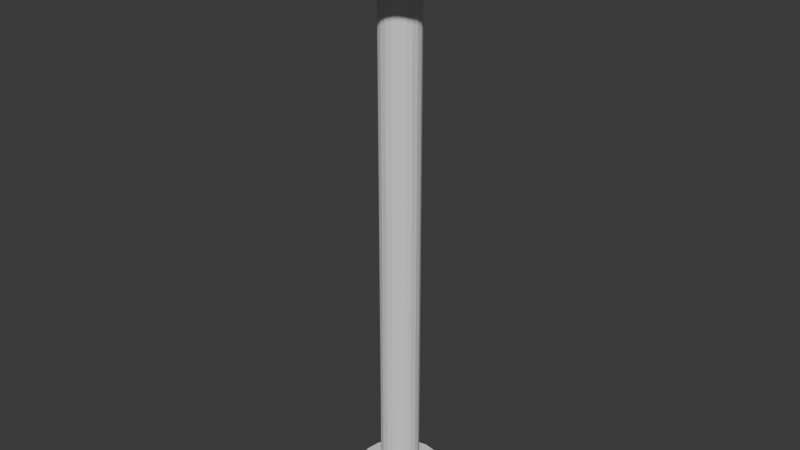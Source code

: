 # Source: streetlight.blend  (saved by Blender 4.3.34; exported with 4.5.12 LTS)
import bpy
from mathutils import Matrix  # noqa: F401  (used for matrix-valued properties, if any)

bpy.ops.wm.read_factory_settings(use_empty=True)
scene = bpy.context.scene
scene.name = 'Scene'

# ---- collections
col_collection = bpy.data.collections.new('Collection'); scene.collection.children.link(col_collection)

# ---- world
world_world = bpy.data.worlds.new('World'); scene.world = world_world
world_world.use_nodes = True; world_world.node_tree.nodes.clear()
_N = world_world.node_tree.nodes; _L = world_world.node_tree.links
n0 = _N.new('ShaderNodeOutputWorld'); n0.name = 'World Output'; n0.location = (300, 300)
n1 = _N.new('ShaderNodeBackground'); n1.name = 'Background'; n1.location = (10, 300)
n1.inputs[0].default_value = (0.05088, 0.05088, 0.05088, 1.0)
_L.new(n1.outputs[0], n0.inputs[0])
n0.is_active_output = True
world_world.color = (0.05088, 0.05088, 0.05088)
world_world.sun_shadow_jitter_overblur = 0.0

# ---- meshes
me_circle = bpy.data.meshes.new('Circle')
me_circle.from_pydata([(0.0, 0.4, 0.0), (-0.1236, 0.3804, 0.0), (-0.2351, 0.3236, 0.0), (-0.3236, 0.2351, 0.0), (-0.3804, 0.1236, 0.0), (-0.4, 0.0, 0.0), (-0.3804, -0.1236, 0.0), (-0.3236, -0.2351, 0.0), (-0.2351, -0.3236, 0.0), (-0.1236, -0.3804, 0.0), (0.0, -0.4, 0.0), (0.1236, -0.3804, 0.0), (0.2351, -0.3236, 0.0), (0.3236, -0.2351, 0.0), (0.3804, -0.1236, 0.0), (0.4, 0.0, 0.0), (0.3804, 0.1236, 0.0), (0.3236, 0.2351, 0.0), (0.2351, 0.3236, 0.0), (0.1236, 0.3804, 0.0), (0.0, 0.1788, 0.1255), (-0.05524, 0.17, 0.1255), (-0.1051, 0.1446, 0.1255), (-0.1446, 0.1051, 0.1255), (-0.17, 0.05524, 0.1255), (-0.1788, 0.0, 0.1255), (-0.17, -0.05524, 0.1255), (-0.1446, -0.1051, 0.1255), (-0.1051, -0.1446, 0.1255), (-0.05524, -0.17, 0.1255), (0.0, -0.1788, 0.1255), (0.05524, -0.17, 0.1255), (0.1051, -0.1446, 0.1255), (0.1446, -0.1051, 0.1255), (0.17, -0.05524, 0.1255), (0.1788, 0.0, 0.1255), (0.17, 0.05524, 0.1255), (0.1446, 0.1051, 0.1255), (0.1051, 0.1446, 0.1255), (0.05524, 0.17, 0.1255), (-0.1236, 0.3804, 0.1255), (0.0, 0.4, 0.1255), (-0.2351, 0.3236, 0.1255), (-0.3236, 0.2351, 0.1255), (-0.3804, 0.1236, 0.1255), (-0.4, 0.0, 0.1255), (-0.3804, -0.1236, 0.1255), (-0.3236, -0.2351, 0.1255), (-0.2351, -0.3236, 0.1255), (-0.1236, -0.3804, 0.1255), (0.0, -0.4, 0.1255), (0.1236, -0.3804, 0.1255), (0.2351, -0.3236, 0.1255), (0.3236, -0.2351, 0.1255), (0.3804, -0.1236, 0.1255), (0.4, 0.0, 0.1255), (0.3804, 0.1236, 0.1255), (0.3236, 0.2351, 0.1255), (0.2351, 0.3236, 0.1255), (0.1236, 0.3804, 0.1255), (3.537e-08, 0.1788, 5.126), (-0.05524, 0.17, 5.126), (-0.1051, 0.1446, 5.126), (-0.1446, 0.1051, 5.126), (-0.17, 0.05524, 5.126), (-0.1788, 0.0, 5.126), (-0.17, -0.05524, 5.126), (-0.1446, -0.1051, 5.126), (-0.1051, -0.1446, 5.126), (-0.05524, -0.17, 5.126), (3.537e-08, -0.1788, 5.126), (0.05524, -0.17, 5.126), (0.1051, -0.1446, 5.126), (0.1446, -0.1051, 5.126), (0.17, -0.05524, 5.126), (0.1788, 0.0, 5.126), (0.17, 0.05524, 5.126), (0.1446, 0.1051, 5.126), (0.1051, 0.1446, 5.126), (0.05524, 0.17, 5.126)], [], [(0, 19, 18, 17, 16, 15, 14, 13, 12, 11, 10, 9, 8, 7, 6, 5, 4, 3, 2, 1), (39, 20, 60, 79), (18, 19, 59, 58), (11, 12, 52, 51), (4, 5, 45, 44), (19, 0, 41, 59), (12, 13, 53, 52), (5, 6, 46, 45), (13, 14, 54, 53), (6, 7, 47, 46), (14, 15, 55, 54), (7, 8, 48, 47), (0, 1, 40, 41), (15, 16, 56, 55), (8, 9, 49, 48), (1, 2, 42, 40), (16, 17, 57, 56), (9, 10, 50, 49), (2, 3, 43, 42), (17, 18, 58, 57), (10, 11, 51, 50), (3, 4, 44, 43), (21, 20, 41, 40), (22, 21, 40, 42), (23, 22, 42, 43), (24, 23, 43, 44), (25, 24, 44, 45), (26, 25, 45, 46), (27, 26, 46, 47), (28, 27, 47, 48), (29, 28, 48, 49), (30, 29, 49, 50), (31, 30, 50, 51), (32, 31, 51, 52), (33, 32, 52, 53), (34, 33, 53, 54), (35, 34, 54, 55), (36, 35, 55, 56), (37, 36, 56, 57), (38, 37, 57, 58), (39, 38, 58, 59), (20, 39, 59, 41), (60, 61, 62, 63, 64, 65, 66, 67, 68, 69, 70, 71, 72, 73, 74, 75, 76, 77, 78, 79), (32, 33, 73, 72), (25, 26, 66, 65), (33, 34, 74, 73), (26, 27, 67, 66), (34, 35, 75, 74), (27, 28, 68, 67), (20, 21, 61, 60), (35, 36, 76, 75), (28, 29, 69, 68), (21, 22, 62, 61), (36, 37, 77, 76), (29, 30, 70, 69), (22, 23, 63, 62), (37, 38, 78, 77), (30, 31, 71, 70), (23, 24, 64, 63), (38, 39, 79, 78), (31, 32, 72, 71), (24, 25, 65, 64)])
_uv = me_circle.uv_layers.new(name='UVMap')
_uv.uv.foreach_set('vector', [0.5, 1.0, 0.6545, 0.9755, 0.7939, 0.9045, 0.9045, 0.7939, 0.9755, 0.6545, 1.0, 0.5, 0.9755, 0.3455, 0.9045, 0.2061, 0.7939, 0.09549, 0.6545, 0.02447, 0.5, 0.0, 0.3455, 0.02447, 0.2061, 0.09549, 0.09549, 0.2061, 0.02447, 0.3455, 0.0, 0.5, 0.02447, 0.6545, 0.09549, 0.7939, 0.2061, 0.9045, 0.3455, 0.9755, 0.569, 0.7125, 0.5, 0.7234, 0.5, 0.7234, 0.569, 0.7125, 0.7939, 0.9045, 0.6545, 0.9755, 0.6545, 0.9755, 0.7939, 0.9045, 0.6545, 0.02447, 0.7939, 0.09549, 0.7939, 0.09549, 0.6545, 0.02447, 0.02447, 0.6545, 0.0, 0.5, 0.0, 0.5, 0.02447, 0.6545, 0.6545, 0.9755, 0.5, 1.0, 0.5, 1.0, 0.6545, 0.9755, 0.7939, 0.09549, 0.9045, 0.2061, 0.9045, 0.2061, 0.7939, 0.09549, 0.0, 0.5, 0.02447, 0.3455, 0.02447, 0.3455, 0.0, 0.5, 0.9045, 0.2061, 0.9755, 0.3455, 0.9755, 0.3455, 0.9045, 0.2061, 0.02447, 0.3455, 0.09549, 0.2061, 0.09549, 0.2061, 0.02447, 0.3455, 0.9755, 0.3455, 1.0, 0.5, 1.0, 0.5, 0.9755, 0.3455, 0.09549, 0.2061, 0.2061, 0.09549, 0.2061, 0.09549, 0.09549, 0.2061, 0.5, 1.0, 0.3455, 0.9755, 0.3455, 0.9755, 0.5, 1.0, 1.0, 0.5, 0.9755, 0.6545, 0.9755, 0.6545, 1.0, 0.5, 0.2061, 0.09549, 0.3455, 0.02447, 0.3455, 0.02447, 0.2061, 0.09549, 0.3455, 0.9755, 0.2061, 0.9045, 0.2061, 0.9045, 0.3455, 0.9755, 0.9755, 0.6545, 0.9045, 0.7939, 0.9045, 0.7939, 0.9755, 0.6545, 0.3455, 0.02447, 0.5, 0.0, 0.5, 0.0, 0.3455, 0.02447, 0.2061, 0.9045, 0.09549, 0.7939, 0.09549, 0.7939, 0.2061, 0.9045, 0.9045, 0.7939, 0.7939, 0.9045, 0.7939, 0.9045, 0.9045, 0.7939, 0.5, 0.0, 0.6545, 0.02447, 0.6545, 0.02447, 0.5, 0.0, 0.09549, 0.7939, 0.02447, 0.6545, 0.02447, 0.6545, 0.09549, 0.7939, 0.431, 0.7125, 0.5, 0.7234, 0.5, 1.0, 0.3455, 0.9755, 0.3687, 0.6808, 0.431, 0.7125, 0.3455, 0.9755, 0.2061, 0.9045, 0.3192, 0.6313, 0.3687, 0.6808, 0.2061, 0.9045, 0.09549, 0.7939, 0.2875, 0.569, 0.3192, 0.6313, 0.09549, 0.7939, 0.02447, 0.6545, 0.2766, 0.5, 0.2875, 0.569, 0.02447, 0.6545, 0.0, 0.5, 0.2875, 0.431, 0.2766, 0.5, 0.0, 0.5, 0.02447, 0.3455, 0.3192, 0.3687, 0.2875, 0.431, 0.02447, 0.3455, 0.09549, 0.2061, 0.3687, 0.3192, 0.3192, 0.3687, 0.09549, 0.2061, 0.2061, 0.09549, 0.431, 0.2875, 0.3687, 0.3192, 0.2061, 0.09549, 0.3455, 0.02447, 0.5, 0.2766, 0.431, 0.2875, 0.3455, 0.02447, 0.5, 0.0, 0.569, 0.2875, 0.5, 0.2766, 0.5, 0.0, 0.6545, 0.02447, 0.6313, 0.3192, 0.569, 0.2875, 0.6545, 0.02447, 0.7939, 0.09549, 0.6808, 0.3687, 0.6313, 0.3192, 0.7939, 0.09549, 0.9045, 0.2061, 0.7125, 0.431, 0.6808, 0.3687, 0.9045, 0.2061, 0.9755, 0.3455, 0.7234, 0.5, 0.7125, 0.431, 0.9755, 0.3455, 1.0, 0.5, 0.7125, 0.569, 0.7234, 0.5, 1.0, 0.5, 0.9755, 0.6545, 0.6808, 0.6313, 0.7125, 0.569, 0.9755, 0.6545, 0.9045, 0.7939, 0.6313, 0.6808, 0.6808, 0.6313, 0.9045, 0.7939, 0.7939, 0.9045, 0.569, 0.7125, 0.6313, 0.6808, 0.7939, 0.9045, 0.6545, 0.9755, 0.5, 0.7234, 0.569, 0.7125, 0.6545, 0.9755, 0.5, 1.0, 0.5, 0.7234, 0.431, 0.7125, 0.3687, 0.6808, 0.3192, 0.6313, 0.2875, 0.569, 0.2766, 0.5, 0.2875, 0.431, 0.3192, 0.3687, 0.3687, 0.3192, 0.431, 0.2875, 0.5, 0.2766, 0.569, 0.2875, 0.6313, 0.3192, 0.6808, 0.3687, 0.7125, 0.431, 0.7234, 0.5, 0.7125, 0.569, 0.6808, 0.6313, 0.6313, 0.6808, 0.569, 0.7125, 0.6313, 0.3192, 0.6808, 0.3687, 0.6808, 0.3687, 0.6313, 0.3192, 0.2766, 0.5, 0.2875, 0.431, 0.2875, 0.431, 0.2766, 0.5, 0.6808, 0.3687, 0.7125, 0.431, 0.7125, 0.431, 0.6808, 0.3687, 0.2875, 0.431, 0.3192, 0.3687, 0.3192, 0.3687, 0.2875, 0.431, 0.7125, 0.431, 0.7234, 0.5, 0.7234, 0.5, 0.7125, 0.431, 0.3192, 0.3687, 0.3687, 0.3192, 0.3687, 0.3192, 0.3192, 0.3687, 0.5, 0.7234, 0.431, 0.7125, 0.431, 0.7125, 0.5, 0.7234, 0.7234, 0.5, 0.7125, 0.569, 0.7125, 0.569, 0.7234, 0.5, 0.3687, 0.3192, 0.431, 0.2875, 0.431, 0.2875, 0.3687, 0.3192, 0.431, 0.7125, 0.3687, 0.6808, 0.3687, 0.6808, 0.431, 0.7125, 0.7125, 0.569, 0.6808, 0.6313, 0.6808, 0.6313, 0.7125, 0.569, 0.431, 0.2875, 0.5, 0.2766, 0.5, 0.2766, 0.431, 0.2875, 0.3687, 0.6808, 0.3192, 0.6313, 0.3192, 0.6313, 0.3687, 0.6808, 0.6808, 0.6313, 0.6313, 0.6808, 0.6313, 0.6808, 0.6808, 0.6313, 0.5, 0.2766, 0.569, 0.2875, 0.569, 0.2875, 0.5, 0.2766, 0.3192, 0.6313, 0.2875, 0.569, 0.2875, 0.569, 0.3192, 0.6313, 0.6313, 0.6808, 0.569, 0.7125, 0.569, 0.7125, 0.6313, 0.6808, 0.569, 0.2875, 0.6313, 0.3192, 0.6313, 0.3192, 0.569, 0.2875, 0.2875, 0.569, 0.2766, 0.5, 0.2766, 0.5, 0.2875, 0.569])
me_circle.update()
me_sphere = bpy.data.meshes.new('Sphere')
me_sphere.from_pydata([(-8.329e-09, 0.6589, 0.3212), (0.0, 0.5657, -0.3053), (0.2521, 0.6087, 0.3212), (0.3566, 0.8608, -0.0259), (0.2165, 0.5226, -0.3053), (0.4659, 0.4659, 0.3212), (0.6589, 0.6589, -0.0259), (0.4, 0.4, -0.3053), (0.6087, 0.2521, 0.3212), (0.8608, 0.3566, -0.0259), (0.5226, 0.2165, -0.3053), (0.6589, -9.362e-08, 0.3212), (0.9318, -1.457e-07, -0.0259), (0.5657, -7.451e-08, -0.3053), (0.6087, -0.2521, 0.3212), (0.8608, -0.3566, -0.0259), (0.5226, -0.2165, -0.3053), (0.4659, -0.4659, 0.3212), (0.6589, -0.6589, -0.0259), (0.4, -0.4, -0.3053), (0.2521, -0.6087, 0.3212), (0.3566, -0.8608, -0.0259), (0.2165, -0.5226, -0.3053), (-1.645e-07, -0.6589, 0.3212), (-2.513e-07, -0.9318, -0.0259), (-1.341e-07, -0.5657, -0.3053), (-0.2521, -0.6087, 0.3212), (-0.3566, -0.8608, -0.0259), (-0.2165, -0.5226, -0.3053), (0.0, 0.0, -0.3053), (-8.329e-09, -6.842e-09, 0.4649), (-0.4659, -0.4659, 0.3212), (-0.6589, -0.6589, -0.0259), (-0.4, -0.4, -0.3053), (-0.6087, -0.2521, 0.3212), (-0.8608, -0.3566, -0.0259), (-0.5226, -0.2165, -0.3053), (-0.6589, 2.708e-07, 0.3212), (-0.9318, 3.056e-07, -0.0259), (-0.5657, 2.384e-07, -0.3053), (-0.6087, 0.2521, 0.3212), (-0.8608, 0.3566, -0.0259), (-0.5226, 0.2165, -0.3053), (-0.4659, 0.4659, 0.3212), (-0.6589, 0.6589, -0.0259), (-0.4, 0.4, -0.3053), (-0.2521, 0.6087, 0.3212), (-0.3566, 0.8608, -0.0259), (-0.2165, 0.5226, -0.3053), (5.47e-07, 0.9318, -0.0259)], [], [(0, 30, 2), (29, 1, 4), (49, 0, 2, 3), (1, 49, 3, 4), (29, 4, 7), (3, 2, 5, 6), (4, 3, 6, 7), (2, 30, 5), (29, 7, 10), (6, 5, 8, 9), (7, 6, 9, 10), (5, 30, 8), (8, 30, 11), (29, 10, 13), (9, 8, 11, 12), (10, 9, 12, 13), (13, 12, 15, 16), (11, 30, 14), (29, 13, 16), (12, 11, 14, 15), (16, 15, 18, 19), (14, 30, 17), (29, 16, 19), (15, 14, 17, 18), (19, 18, 21, 22), (17, 30, 20), (29, 19, 22), (18, 17, 20, 21), (22, 21, 24, 25), (20, 30, 23), (29, 22, 25), (21, 20, 23, 24), (25, 24, 27, 28), (23, 30, 26), (29, 25, 28), (24, 23, 26, 27), (27, 26, 31, 32), (28, 27, 32, 33), (26, 30, 31), (29, 28, 33), (29, 33, 36), (32, 31, 34, 35), (33, 32, 35, 36), (31, 30, 34), (29, 36, 39), (35, 34, 37, 38), (36, 35, 38, 39), (34, 30, 37), (29, 39, 42), (38, 37, 40, 41), (39, 38, 41, 42), (37, 30, 40), (29, 42, 45), (41, 40, 43, 44), (42, 41, 44, 45), (40, 30, 43), (43, 30, 46), (29, 45, 48), (44, 43, 46, 47), (45, 44, 47, 48), (48, 47, 49, 1), (46, 30, 0), (29, 48, 1), (47, 46, 0, 49)])
_uv = me_sphere.uv_layers.new(name='UVMap')
_uv.uv.foreach_set('vector', [0.75, 0.75, 0.7188, 1.0, 0.6875, 0.75, 0.7188, 0.0, 0.75, 0.25, 0.6875, 0.25, 0.75, 0.5, 0.75, 0.75, 0.6875, 0.75, 0.6875, 0.5, 0.75, 0.25, 0.75, 0.5, 0.6875, 0.5, 0.6875, 0.25, 0.6562, 0.0, 0.6875, 0.25, 0.625, 0.25, 0.6875, 0.5, 0.6875, 0.75, 0.625, 0.75, 0.625, 0.5, 0.6875, 0.25, 0.6875, 0.5, 0.625, 0.5, 0.625, 0.25, 0.6875, 0.75, 0.6562, 1.0, 0.625, 0.75, 0.5938, 0.0, 0.625, 0.25, 0.5625, 0.25, 0.625, 0.5, 0.625, 0.75, 0.5625, 0.75, 0.5625, 0.5, 0.625, 0.25, 0.625, 0.5, 0.5625, 0.5, 0.5625, 0.25, 0.625, 0.75, 0.5938, 1.0, 0.5625, 0.75, 0.5625, 0.75, 0.5312, 1.0, 0.5, 0.75, 0.5312, 0.0, 0.5625, 0.25, 0.5, 0.25, 0.5625, 0.5, 0.5625, 0.75, 0.5, 0.75, 0.5, 0.5, 0.5625, 0.25, 0.5625, 0.5, 0.5, 0.5, 0.5, 0.25, 0.5, 0.25, 0.5, 0.5, 0.4375, 0.5, 0.4375, 0.25, 0.5, 0.75, 0.4687, 1.0, 0.4375, 0.75, 0.4687, 0.0, 0.5, 0.25, 0.4375, 0.25, 0.5, 0.5, 0.5, 0.75, 0.4375, 0.75, 0.4375, 0.5, 0.4375, 0.25, 0.4375, 0.5, 0.375, 0.5, 0.375, 0.25, 0.4375, 0.75, 0.4062, 1.0, 0.375, 0.75, 0.4062, 0.0, 0.4375, 0.25, 0.375, 0.25, 0.4375, 0.5, 0.4375, 0.75, 0.375, 0.75, 0.375, 0.5, 0.375, 0.25, 0.375, 0.5, 0.3125, 0.5, 0.3125, 0.25, 0.375, 0.75, 0.3437, 1.0, 0.3125, 0.75, 0.3437, 0.0, 0.375, 0.25, 0.3125, 0.25, 0.375, 0.5, 0.375, 0.75, 0.3125, 0.75, 0.3125, 0.5, 0.3125, 0.25, 0.3125, 0.5, 0.25, 0.5, 0.25, 0.25, 0.3125, 0.75, 0.2812, 1.0, 0.25, 0.75, 0.2812, 0.0, 0.3125, 0.25, 0.25, 0.25, 0.3125, 0.5, 0.3125, 0.75, 0.25, 0.75, 0.25, 0.5, 0.25, 0.25, 0.25, 0.5, 0.1875, 0.5, 0.1875, 0.25, 0.25, 0.75, 0.2187, 1.0, 0.1875, 0.75, 0.2187, 0.0, 0.25, 0.25, 0.1875, 0.25, 0.25, 0.5, 0.25, 0.75, 0.1875, 0.75, 0.1875, 0.5, 0.1875, 0.5, 0.1875, 0.75, 0.125, 0.75, 0.125, 0.5, 0.1875, 0.25, 0.1875, 0.5, 0.125, 0.5, 0.125, 0.25, 0.1875, 0.75, 0.1562, 1.0, 0.125, 0.75, 0.1562, 0.0, 0.1875, 0.25, 0.125, 0.25, 0.09375, 0.0, 0.125, 0.25, 0.0625, 0.25, 0.125, 0.5, 0.125, 0.75, 0.0625, 0.75, 0.0625, 0.5, 0.125, 0.25, 0.125, 0.5, 0.0625, 0.5, 0.0625, 0.25, 0.125, 0.75, 0.09375, 1.0, 0.0625, 0.75, 0.03125, 0.0, 0.0625, 0.25, 0.0, 0.25, 0.0625, 0.5, 0.0625, 0.75, 0.0, 0.75, 0.0, 0.5, 0.0625, 0.25, 0.0625, 0.5, 0.0, 0.5, 0.0, 0.25, 0.0625, 0.75, 0.03125, 1.0, 0.0, 0.75, 0.9687, 0.0, 1.0, 0.25, 0.9375, 0.25, 1.0, 0.5, 1.0, 0.75, 0.9375, 0.75, 0.9375, 0.5, 1.0, 0.25, 1.0, 0.5, 0.9375, 0.5, 0.9375, 0.25, 1.0, 0.75, 0.9687, 1.0, 0.9375, 0.75, 0.9062, 0.0, 0.9375, 0.25, 0.875, 0.25, 0.9375, 0.5, 0.9375, 0.75, 0.875, 0.75, 0.875, 0.5, 0.9375, 0.25, 0.9375, 0.5, 0.875, 0.5, 0.875, 0.25, 0.9375, 0.75, 0.9062, 1.0, 0.875, 0.75, 0.875, 0.75, 0.8437, 1.0, 0.8125, 0.75, 0.8437, 0.0, 0.875, 0.25, 0.8125, 0.25, 0.875, 0.5, 0.875, 0.75, 0.8125, 0.75, 0.8125, 0.5, 0.875, 0.25, 0.875, 0.5, 0.8125, 0.5, 0.8125, 0.25, 0.8125, 0.25, 0.8125, 0.5, 0.75, 0.5, 0.75, 0.25, 0.8125, 0.75, 0.7812, 1.0, 0.75, 0.75, 0.7812, 0.0, 0.8125, 0.25, 0.75, 0.25, 0.8125, 0.5, 0.8125, 0.75, 0.75, 0.75, 0.75, 0.5])
me_sphere.update()

# ---- objects
ob_circle = bpy.data.objects.new('Circle', me_circle)
ob_sphere = bpy.data.objects.new('Sphere', me_sphere)

# ---- transforms, parenting, visibility, modifiers, constraints
ob_circle.location = (0.0, 0.0, 0.0)
ob_sphere.location = (0.0, 0.0, 5.0)
ob_sphere.scale = (0.8, 0.8, 0.8)

# ---- collection membership
col_collection.objects.link(ob_circle)
col_collection.objects.link(ob_sphere)

# ---- scene / render settings (as saved in the file)
scene.frame_start = 1; scene.frame_end = 250; scene.frame_set(1)
scene.render.engine = 'BLENDER_EEVEE_NEXT'
bpy.context.view_layer.update()

# ---- added for rendering (the .blend has no active camera and no usable light): camera, sun
cam_auto = bpy.data.cameras.new('AutoCamera')
cam_auto.lens = 50.0
cam_auto.sensor_width = 36.0
cam_auto.clip_end = 1000.0
ob_auto_camera = bpy.data.objects.new('AutoCamera', cam_auto)
scene.collection.objects.link(ob_auto_camera)
ob_auto_camera.location = (5.33935, -6.40722, 6.95745)
ob_auto_camera.rotation_euler = (1.09748, -7.21219e-08, 0.694738)
scene.camera = ob_auto_camera
light_auto_sun = bpy.data.lights.new('AutoSun', 'SUN')
light_auto_sun.energy = 3.0
light_auto_sun.angle = 0.0523599
ob_auto_sun = bpy.data.objects.new('AutoSun', light_auto_sun)
scene.collection.objects.link(ob_auto_sun)
ob_auto_sun.rotation_euler = (0.872665, 0.174533, 0.523599)
bpy.context.view_layer.update()
